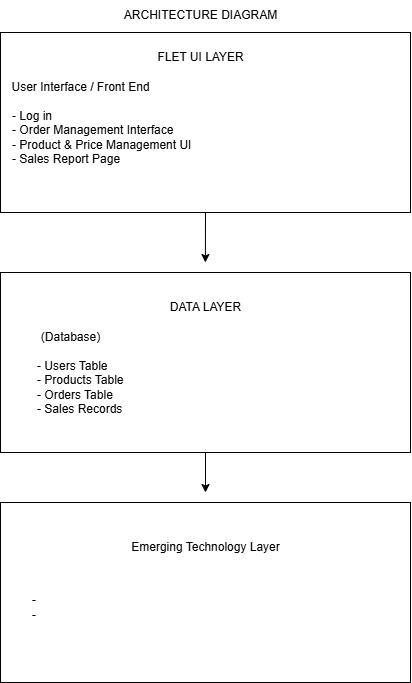

The diagram above was exported from draw.io. Its source (the exported page's mxGraphModel, read from the mxfile embedded in the PNG):
<mxGraphModel dx="1309" dy="591" grid="1" gridSize="10" guides="1" tooltips="1" connect="1" arrows="1" fold="1" page="1" pageScale="1" pageWidth="850" pageHeight="1100" math="0" shadow="0">
  <root>
    <mxCell id="0" />
    <mxCell id="1" parent="0" />
    <mxCell id="2" value="" style="edgeStyle=none;html=1;exitX=0.5;exitY=1;exitDx=0;exitDy=0;" parent="1" source="3" edge="1">
      <mxGeometry relative="1" as="geometry">
        <mxPoint x="384.9" y="230" as="sourcePoint" />
        <mxPoint x="384.9" y="270" as="targetPoint" />
      </mxGeometry>
    </mxCell>
    <mxCell id="3" value="" style="rounded=0;whiteSpace=wrap;html=1;" parent="1" vertex="1">
      <mxGeometry x="180" y="40" width="410" height="180" as="geometry" />
    </mxCell>
    <mxCell id="4" value="ARCHITECTURE DIAGRAM" style="text;html=1;align=center;verticalAlign=middle;resizable=0;points=[];autosize=1;strokeColor=none;fillColor=none;" parent="1" vertex="1">
      <mxGeometry x="290" y="8" width="180" height="30" as="geometry" />
    </mxCell>
    <mxCell id="5" value="FLET UI LAYER" style="text;html=1;align=center;verticalAlign=middle;resizable=0;points=[];autosize=1;strokeColor=none;fillColor=none;" parent="1" vertex="1">
      <mxGeometry x="325" y="50" width="110" height="30" as="geometry" />
    </mxCell>
    <mxCell id="6" value="User Interface / Front End" style="text;html=1;align=center;verticalAlign=middle;resizable=0;points=[];autosize=1;strokeColor=none;fillColor=none;" parent="1" vertex="1">
      <mxGeometry x="180" y="80" width="160" height="30" as="geometry" />
    </mxCell>
    <mxCell id="7" value="- Log in&lt;br&gt;- Order Management Interface&lt;br&gt;&lt;div style=&quot;&quot;&gt;&lt;span style=&quot;background-color: transparent;&quot;&gt;- Product &amp;amp; Price Management UI&lt;/span&gt;&lt;/div&gt;- Sales Report Page" style="text;html=1;align=left;verticalAlign=middle;resizable=0;points=[];autosize=1;strokeColor=none;fillColor=none;" parent="1" vertex="1">
      <mxGeometry x="190" y="110" width="200" height="70" as="geometry" />
    </mxCell>
    <mxCell id="8" value="" style="edgeStyle=none;html=1;" parent="1" source="9" edge="1">
      <mxGeometry relative="1" as="geometry">
        <mxPoint x="385" y="500" as="targetPoint" />
      </mxGeometry>
    </mxCell>
    <mxCell id="9" value="" style="rounded=0;whiteSpace=wrap;html=1;" parent="1" vertex="1">
      <mxGeometry x="180" y="280" width="410" height="180" as="geometry" />
    </mxCell>
    <mxCell id="10" value="DATA LAYER" style="text;html=1;align=center;verticalAlign=middle;resizable=0;points=[];autosize=1;strokeColor=none;fillColor=none;" parent="1" vertex="1">
      <mxGeometry x="340" y="300" width="90" height="30" as="geometry" />
    </mxCell>
    <mxCell id="11" value="(Database)" style="text;html=1;align=center;verticalAlign=middle;resizable=0;points=[];autosize=1;strokeColor=none;fillColor=none;" parent="1" vertex="1">
      <mxGeometry x="210" y="330" width="80" height="30" as="geometry" />
    </mxCell>
    <mxCell id="12" value="- Users Table&lt;br&gt;- Products Table&lt;br&gt;- Orders Table&lt;br&gt;- Sales Records" style="text;html=1;align=left;verticalAlign=middle;resizable=0;points=[];autosize=1;strokeColor=none;fillColor=none;" parent="1" vertex="1">
      <mxGeometry x="215" y="360" width="110" height="70" as="geometry" />
    </mxCell>
    <mxCell id="13" value="" style="rounded=0;whiteSpace=wrap;html=1;" parent="1" vertex="1">
      <mxGeometry x="180" y="510" width="410" height="180" as="geometry" />
    </mxCell>
    <mxCell id="14" value="Emerging Technology Layer" style="text;html=1;align=center;verticalAlign=middle;resizable=0;points=[];autosize=1;strokeColor=none;fillColor=none;" parent="1" vertex="1">
      <mxGeometry x="300" y="540" width="170" height="30" as="geometry" />
    </mxCell>
    <mxCell id="15" value="-&lt;div&gt;-&lt;/div&gt;" style="text;html=1;align=left;verticalAlign=middle;resizable=0;points=[];autosize=1;strokeColor=none;fillColor=none;" parent="1" vertex="1">
      <mxGeometry x="210" y="595" width="30" height="40" as="geometry" />
    </mxCell>
  </root>
</mxGraphModel>